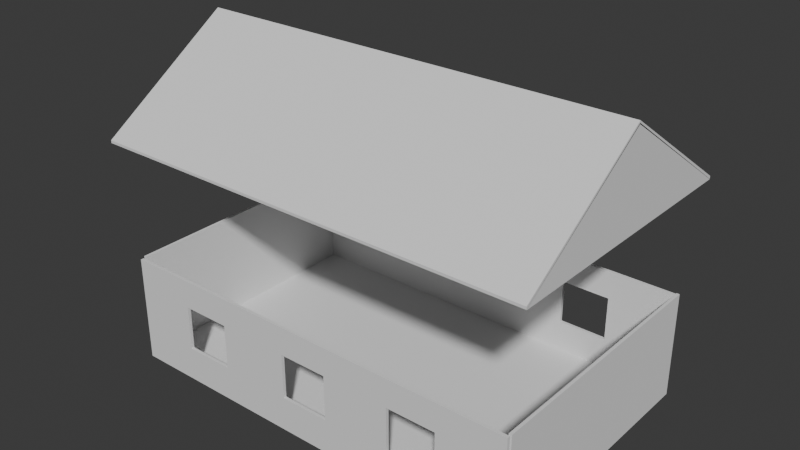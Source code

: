 # Source: Carpenter.blend  (saved by Blender 4.4.30; exported with 4.5.12 LTS)
import bpy
from mathutils import Matrix  # noqa: F401  (used for matrix-valued properties, if any)

bpy.ops.wm.read_factory_settings(use_empty=True)
scene = bpy.context.scene
scene.name = 'Scene'

# ---- collections
col_collection = bpy.data.collections.new('Collection'); scene.collection.children.link(col_collection)

# ---- world
world_world = bpy.data.worlds.new('World'); scene.world = world_world
world_world.use_nodes = True; world_world.node_tree.nodes.clear()
_N = world_world.node_tree.nodes; _L = world_world.node_tree.links
n0 = _N.new('ShaderNodeOutputWorld'); n0.name = 'World Output'; n0.location = (300, 300)
n1 = _N.new('ShaderNodeBackground'); n1.name = 'Background'; n1.location = (10, 300)
n1.inputs[0].default_value = (0.05088, 0.05088, 0.05088, 1.0)
_L.new(n1.outputs[0], n0.inputs[0])
n0.is_active_output = True
world_world.color = (0.05088, 0.05088, 0.05088)
world_world.sun_shadow_jitter_overblur = 0.0

# ---- meshes
me_cube_001 = bpy.data.meshes.new('Cube.001')
me_cube_001.from_pydata([(-1.0, -1.0, -1.0), (-1.0, -1.0, 1.0), (-1.0, 1.0, -1.0), (-1.0, 1.0, 1.0), (1.0, -1.0, -1.0), (1.0, -1.0, 1.0), (1.0, 1.0, -1.0), (1.0, 1.0, 1.0), (-1.0, -1.0, 168.0), (-1.0, -1.0, 170.0), (-1.0, 1.0, 168.0), (-1.0, 1.0, 170.0), (1.0, -1.0, 168.0), (1.0, -1.0, 170.0), (1.0, 1.0, 168.0), (1.0, 1.0, 170.0), (0.0, 1.0, 168.0), (0.0, 1.0, 170.0), (0.0, -1.0, 168.0), (0.0, -1.0, 170.0), (-0.4634, 0.4782, -1.0), (-0.118, 0.4782, -1.0), (0.118, 0.4782, -1.0), (0.4447, 0.4782, -1.0), (0.6807, -0.3589, -1.0), (0.6807, 0.4782, -1.0), (0.4447, -0.3589, -1.0), (-0.6994, -0.3589, -1.0), (-0.4634, -0.3589, -1.0), (-0.6994, 0.4782, -1.0), (-0.118, -0.3589, -1.0), (0.118, -0.3589, -1.0), (-0.6994, -0.3589, 1.0), (-0.6994, 0.4782, 1.0), (-0.4634, -0.3589, 1.0), (-0.4634, 0.4782, 1.0), (-0.118, 0.4782, 1.0), (0.4447, 0.4782, 1.0), (0.118, 0.4782, 1.0), (-0.118, -0.3589, 1.0), (0.118, -0.3589, 1.0), (0.4447, -0.3589, 1.0), (0.6807, -0.3589, 1.0), (0.6807, 0.4782, 1.0), (0.4447, 0.4782, 168.0), (0.4447, 0.1106, 168.0), (0.6807, -0.3589, 168.0), (0.6807, 0.4782, 168.0), (0.118, -0.3589, 168.0), (0.0, -0.3589, 168.0), (0.118, 0.3644, 168.0), (0.0, 0.4782, 168.0), (0.4447, -0.3589, 168.0), (0.118, 0.4782, 168.0), (-0.6994, -0.3589, 170.0), (-0.6994, 0.4782, 170.0), (-0.4634, 0.4782, 170.0), (-0.4634, 0.07327, 170.0), (-0.4634, -0.3589, 170.0), (0.0, -0.3589, 170.0), (0.0, 0.4782, 170.0), (-0.118, -0.2524, 170.0), (-0.118, 0.4782, 170.0), (-0.118, -0.3589, 170.0), (0.118, -0.3589, 170.0), (0.6807, 0.4782, 170.0), (0.4447, 0.4782, 170.0), (0.4447, -0.1106, 170.0), (0.118, 0.4782, 170.0), (0.4447, -0.3589, 170.0), (0.6807, -0.3589, 170.0), (-0.6994, 0.4782, 168.0), (-0.4634, 0.4782, 168.0), (-0.4634, -0.07327, 168.0), (-0.118, 0.4782, 168.0), (-0.118, -0.2451, 168.0), (-0.118, -0.3589, 168.0), (-0.6994, -0.3589, 168.0), (-0.4634, -0.3589, 168.0)], [], [(0, 1, 3, 2), (2, 3, 7, 6), (6, 7, 5, 4), (4, 5, 1, 0), (6, 4, 0, 2, 29, 27, 28, 30, 31, 22, 23, 26, 24, 25), (20, 29, 2, 6, 25, 23, 22, 21, 30, 28), (37, 38, 40, 39, 36, 35, 34, 32, 33, 3, 1, 5, 7, 43, 42, 41), (43, 7, 3, 33, 35, 36, 38, 37), (8, 9, 11, 10), (16, 17, 15, 14), (14, 15, 13, 12), (18, 19, 9, 8), (52, 48, 50, 45), (16, 14, 12, 18, 49, 48, 52, 46, 47, 44, 45, 50, 53, 51), (60, 17, 11, 9, 19, 59, 63, 58, 54, 55, 56, 57, 61, 62), (57, 58, 63, 61), (59, 19, 13, 15, 17, 60, 68, 66, 65, 70, 69, 67, 64), (66, 68, 64, 67), (18, 8, 10, 16, 51, 74, 72, 71, 77, 78, 73, 75, 76, 49), (75, 73, 72, 74), (12, 13, 19, 18), (10, 11, 17, 16), (41, 26, 23, 37), (69, 52, 45, 44, 66, 67), (25, 24, 42, 43), (47, 46, 70, 65), (24, 26, 41, 42), (46, 52, 69, 70), (37, 23, 25, 43), (66, 44, 47, 65), (74, 62, 61, 63, 76, 75), (39, 30, 21, 36), (53, 50, 48, 64, 68), (22, 31, 40, 38), (31, 30, 39, 40), (48, 49, 76, 63, 59, 64), (36, 21, 22, 38), (51, 53, 68, 60, 62, 74), (71, 55, 54, 77), (32, 27, 29, 33), (20, 28, 34, 35), (58, 57, 56, 72, 73, 78), (28, 27, 32, 34), (54, 58, 78, 77), (33, 29, 20, 35), (72, 56, 55, 71)])
_uv = me_cube_001.uv_layers.new(name='UVMap')
_uv.uv.foreach_set('vector', [0.375, 0.0, 0.625, 0.0, 0.625, 0.25, 0.375, 0.25, 0.375, 0.25, 0.625, 0.25, 0.625, 0.5, 0.375, 0.5, 0.375, 0.5, 0.625, 0.5, 0.625, 0.75, 0.375, 0.75, 0.375, 0.75, 0.625, 0.75, 0.625, 1.0, 0.375, 1.0, 0.375, 0.5, 0.375, 0.75, 0.125, 0.75, 0.125, 0.5, 0.1626, 0.5652, 0.1626, 0.6699, 0.1921, 0.6699, 0.2353, 0.6699, 0.2647, 0.6699, 0.2647, 0.5652, 0.3056, 0.5652, 0.3056, 0.6699, 0.3351, 0.6699, 0.3351, 0.5652, 0.1921, 0.5652, 0.1626, 0.5652, 0.125, 0.5, 0.375, 0.5, 0.3351, 0.5652, 0.3056, 0.5652, 0.2647, 0.5652, 0.2353, 0.5652, 0.2353, 0.6699, 0.1921, 0.6699, 0.6944, 0.5652, 0.7353, 0.5652, 0.7353, 0.6699, 0.7647, 0.6699, 0.7647, 0.5652, 0.8079, 0.5652, 0.8079, 0.6699, 0.8374, 0.6699, 0.8374, 0.5652, 0.875, 0.5, 0.875, 0.75, 0.625, 0.75, 0.625, 0.5, 0.6649, 0.5652, 0.6649, 0.6699, 0.6944, 0.6699, 0.6649, 0.5652, 0.625, 0.5, 0.875, 0.5, 0.8374, 0.5652, 0.8079, 0.5652, 0.7647, 0.5652, 0.7353, 0.5652, 0.6944, 0.5652, 0.375, 0.0, 0.625, 0.0, 0.625, 0.25, 0.375, 0.25, 0.375, 0.375, 0.625, 0.375, 0.625, 0.5, 0.375, 0.5, 0.375, 0.5, 0.625, 0.5, 0.625, 0.75, 0.375, 0.75, 0.375, 0.875, 0.625, 0.875, 0.625, 1.0, 0.375, 1.0, 0.3056, 0.6699, 0.2647, 0.6699, 0.2647, 0.5795, 0.3056, 0.6112, 0.25, 0.5, 0.375, 0.5, 0.375, 0.75, 0.25, 0.75, 0.25, 0.6699, 0.2647, 0.6699, 0.3056, 0.6699, 0.3351, 0.6699, 0.3351, 0.5652, 0.3056, 0.5652, 0.3056, 0.6112, 0.2647, 0.5795, 0.2647, 0.5652, 0.25, 0.5652, 0.75, 0.5652, 0.75, 0.5, 0.875, 0.5, 0.875, 0.75, 0.75, 0.75, 0.75, 0.6699, 0.7647, 0.6699, 0.8079, 0.6699, 0.8374, 0.6699, 0.8374, 0.5652, 0.8079, 0.5652, 0.8079, 0.6158, 0.7647, 0.6566, 0.7647, 0.5652, 0.8079, 0.6158, 0.8079, 0.6699, 0.7647, 0.6699, 0.7647, 0.6566, 0.75, 0.6699, 0.75, 0.75, 0.625, 0.75, 0.625, 0.5, 0.75, 0.5, 0.75, 0.5652, 0.7353, 0.5652, 0.6944, 0.5652, 0.6649, 0.5652, 0.6649, 0.6699, 0.6944, 0.6699, 0.6944, 0.6388, 0.7353, 0.6699, 0.6944, 0.5652, 0.7353, 0.5652, 0.7353, 0.6699, 0.6944, 0.6388, 0.25, 0.75, 0.125, 0.75, 0.125, 0.5, 0.25, 0.5, 0.25, 0.5652, 0.2353, 0.5652, 0.1921, 0.5652, 0.1626, 0.5652, 0.1626, 0.6699, 0.1921, 0.6699, 0.1921, 0.6342, 0.2353, 0.6556, 0.2353, 0.6699, 0.25, 0.6699, 0.2353, 0.6556, 0.1921, 0.6342, 0.1921, 0.5652, 0.2353, 0.5652, 0.375, 0.75, 0.625, 0.75, 0.625, 0.875, 0.375, 0.875, 0.375, 0.25, 0.625, 0.25, 0.625, 0.375, 0.375, 0.375, 0.375, 0.2179, 0.375, 0.2201, 0.625, 0.2201, 0.625, 0.2179, 0.375, 0.0318, 0.375, 0.034, 0.5152, 0.034, 0.625, 0.034, 0.625, 0.0318, 0.4492, 0.0318, 0.625, 0.5299, 0.375, 0.5299, 0.375, 0.5321, 0.625, 0.5321, 0.625, 0.716, 0.375, 0.716, 0.375, 0.7182, 0.625, 0.7182, 0.375, 0.5, 0.125, 0.75, 0.125, 0.75, 0.375, 0.5, 0.375, 0.5, 0.125, 0.75, 0.125, 0.75, 0.375, 0.5, 0.875, 0.5, 0.875, 0.5, 0.625, 0.75, 0.625, 0.75, 0.875, 0.5, 0.875, 0.5, 0.625, 0.75, 0.625, 0.75, 0.625, 0.034, 0.625, 0.0318, 0.4068, 0.0318, 0.375, 0.0318, 0.375, 0.034, 0.409, 0.034, 0.375, 0.2179, 0.375, 0.2201, 0.625, 0.2201, 0.625, 0.2179, 0.625, 0.716, 0.591, 0.716, 0.375, 0.716, 0.375, 0.7182, 0.625, 0.7182, 0.625, 0.5299, 0.375, 0.5299, 0.375, 0.5321, 0.625, 0.5321, 0.375, 0.5, 0.125, 0.75, 0.125, 0.75, 0.375, 0.5, 0.375, 0.5, 0.25, 0.5, 0.125, 0.75, 0.125, 0.75, 0.25, 0.5, 0.375, 0.5, 0.875, 0.5, 0.875, 0.5, 0.625, 0.75, 0.625, 0.75, 0.75, 0.5, 0.625, 0.75, 0.625, 0.75, 0.75, 0.5, 0.875, 0.5, 0.875, 0.5, 0.625, 0.034, 0.625, 0.0318, 0.375, 0.0318, 0.375, 0.034, 0.375, 0.2179, 0.375, 0.2201, 0.625, 0.2201, 0.625, 0.2179, 0.625, 0.5299, 0.375, 0.5299, 0.375, 0.5321, 0.625, 0.5321, 0.375, 0.7182, 0.5041, 0.7182, 0.625, 0.7182, 0.625, 0.716, 0.4603, 0.716, 0.375, 0.716, 0.375, 0.5, 0.125, 0.75, 0.125, 0.75, 0.375, 0.5, 0.125, 0.75, 0.375, 0.5, 0.375, 0.5, 0.125, 0.75, 0.875, 0.5, 0.875, 0.5, 0.625, 0.75, 0.625, 0.75, 0.625, 0.75, 0.625, 0.75, 0.875, 0.5, 0.875, 0.5])
me_cube_001.update()
me_cube_002 = bpy.data.meshes.new('Cube.002')
me_cube_002.from_pydata([(-1.0, -1.0, -1.0), (-1.0, -1.0, 1.0), (-1.0, 1.0, -1.0), (-1.0, 1.0, 1.0), (1.0, -1.0, -1.0), (1.0, -1.0, 1.0), (1.0, 1.0, -1.0), (1.0, 1.0, 1.0)], [], [(0, 1, 3, 2), (2, 3, 7, 6), (6, 7, 5, 4), (4, 5, 1, 0), (2, 6, 4, 0), (7, 3, 1, 5)])
_uv = me_cube_002.uv_layers.new(name='UVMap')
_uv.uv.foreach_set('vector', [0.375, 0.0, 0.625, 0.0, 0.625, 0.25, 0.375, 0.25, 0.375, 0.25, 0.625, 0.25, 0.625, 0.5, 0.375, 0.5, 0.375, 0.5, 0.625, 0.5, 0.625, 0.75, 0.375, 0.75, 0.375, 0.75, 0.625, 0.75, 0.625, 1.0, 0.375, 1.0, 0.125, 0.5, 0.375, 0.5, 0.375, 0.75, 0.125, 0.75, 0.625, 0.5, 0.875, 0.5, 0.875, 0.75, 0.625, 0.75])
me_cube_002.update()
me_cube_004 = bpy.data.meshes.new('Cube.004')
me_cube_004.from_pydata([(-1.0, -1.0, -1.0), (-1.0, -1.0, 1.0), (-1.0, 1.0, -1.0), (-1.0, 1.0, 1.0), (1.0, -1.0, -1.0), (1.0, -1.0, 1.0), (1.0, 1.0, -1.0), (1.0, 1.0, 1.0), (-1.01, -1.0, 278.7), (-1.01, -1.0, 280.7), (-1.01, 1.0, 278.7), (-1.01, 1.0, 280.7), (0.9991, -1.0, 278.7), (0.9991, -1.0, 280.7), (0.9991, 1.0, 278.7), (0.9991, 1.0, 280.7)], [], [(0, 1, 3, 2), (2, 3, 7, 6), (6, 7, 5, 4), (4, 5, 1, 0), (2, 6, 4, 0), (7, 3, 1, 5), (8, 9, 11, 10), (10, 11, 15, 14), (14, 15, 13, 12), (12, 13, 9, 8), (10, 14, 12, 8), (15, 11, 9, 13)])
_uv = me_cube_004.uv_layers.new(name='UVMap')
_uv.uv.foreach_set('vector', [0.375, 0.0, 0.625, 0.0, 0.625, 0.25, 0.375, 0.25, 0.375, 0.25, 0.625, 0.25, 0.625, 0.5, 0.375, 0.5, 0.375, 0.5, 0.625, 0.5, 0.625, 0.75, 0.375, 0.75, 0.375, 0.75, 0.625, 0.75, 0.625, 1.0, 0.375, 1.0, 0.125, 0.5, 0.375, 0.5, 0.375, 0.75, 0.125, 0.75, 0.625, 0.5, 0.875, 0.5, 0.875, 0.75, 0.625, 0.75, 0.375, 0.0, 0.625, 0.0, 0.625, 0.25, 0.375, 0.25, 0.375, 0.25, 0.625, 0.25, 0.625, 0.5, 0.375, 0.5, 0.375, 0.5, 0.625, 0.5, 0.625, 0.75, 0.375, 0.75, 0.375, 0.75, 0.625, 0.75, 0.625, 1.0, 0.375, 1.0, 0.125, 0.5, 0.375, 0.5, 0.375, 0.75, 0.125, 0.75, 0.625, 0.5, 0.875, 0.5, 0.875, 0.75, 0.625, 0.75])
me_cube_004.update()
me_cube_007 = bpy.data.meshes.new('Cube.007')
me_cube_007.from_pydata([(-1.0, -1.0, -1.0), (-1.0, -1.0, 1.0), (-1.0, 1.0, -1.0), (-1.0, 1.0, 1.0), (1.0, -1.0, -1.0), (1.0, -1.0, 1.0), (1.0, 1.0, -1.0), (1.0, 1.0, 1.0), (-1.0, -0.0004276, 60.47), (-1.0, -0.0004276, 62.47), (1.0, -0.0004276, 60.47), (1.0, -0.0004276, 62.47), (-0.9452, 1.0, -1.0), (-0.9452, 1.0, 1.0), (-0.9452, -1.0, -1.0), (-0.9452, -1.0, 1.0), (-0.9452, -0.0004276, 62.47), (-0.9452, -0.0004276, 60.47), (0.924, 1.0, 1.0), (-1.001, -1.0, -1.0), (0.924, -0.0004276, 62.47), (-1.001, 1.0, -1.0), (0.924, -1.0, 1.0), (0.924, -0.0004276, 60.47), (-1.001, -1.0, -0.8235), (1.0, -1.0, -0.8235), (1.0, 1.0, -0.8235), (-1.001, 1.0, -0.8235), (1.0, 0.0, -1.0), (-1.001, 0.0, -1.0), (1.0, 0.0, 61.12), (-1.001, 0.0, 61.12)], [], [(8, 9, 3, 2), (21, 18, 7, 6), (10, 11, 5, 4), (14, 15, 1, 0), (23, 10, 4, 19), (16, 9, 1, 15), (13, 3, 9, 16), (21, 6, 10, 23), (6, 7, 11, 10), (0, 1, 9, 8), (2, 12, 17, 8), (18, 13, 16, 20), (20, 16, 15, 22), (8, 17, 14, 0), (19, 22, 15, 14), (2, 3, 13, 12), (4, 5, 22, 19), (11, 20, 22, 5), (7, 18, 20, 11), (12, 21, 23, 17), (17, 23, 19, 14), (12, 13, 18, 21), (0, 14, 12, 2), (6, 21, 27, 26), (30, 31, 24, 25), (28, 6, 26, 30), (29, 19, 24, 31), (19, 4, 25, 24), (21, 29, 31, 27), (4, 28, 30, 25), (26, 27, 31, 30)])
_uv = me_cube_007.uv_layers.new(name='UVMap')
_uv.uv.foreach_set('vector', [0.375, 0.1249, 0.625, 0.1249, 0.625, 0.25, 0.375, 0.25, 0.375, 0.4905, 0.625, 0.4905, 0.625, 0.5, 0.375, 0.5, 0.375, 0.6251, 0.625, 0.6251, 0.625, 0.75, 0.375, 0.75, 0.375, 0.9931, 0.625, 0.9931, 0.625, 1.0, 0.375, 1.0, 0.3655, 0.6251, 0.375, 0.6251, 0.375, 0.75, 0.3655, 0.75, 0.8681, 0.6251, 0.875, 0.6251, 0.875, 0.75, 0.8681, 0.75, 0.8681, 0.5, 0.875, 0.5, 0.875, 0.6251, 0.8681, 0.6251, 0.3655, 0.5, 0.375, 0.5, 0.375, 0.6251, 0.3655, 0.6251, 0.375, 0.5, 0.625, 0.5, 0.625, 0.6251, 0.375, 0.6251, 0.375, 0.0, 0.625, 0.0, 0.625, 0.1249, 0.375, 0.1249, 0.125, 0.5, 0.1319, 0.5, 0.1319, 0.6251, 0.125, 0.6251, 0.6345, 0.5, 0.8681, 0.5, 0.8681, 0.6251, 0.6345, 0.6251, 0.6345, 0.6251, 0.8681, 0.6251, 0.8681, 0.75, 0.6345, 0.75, 0.125, 0.6251, 0.1319, 0.6251, 0.1319, 0.75, 0.125, 0.75, 0.375, 0.7595, 0.625, 0.7595, 0.625, 0.9931, 0.375, 0.9931, 0.375, 0.25, 0.625, 0.25, 0.625, 0.2569, 0.375, 0.2569, 0.375, 0.75, 0.625, 0.75, 0.625, 0.7595, 0.375, 0.7595, 0.625, 0.6251, 0.6345, 0.6251, 0.6345, 0.75, 0.625, 0.75, 0.625, 0.5, 0.6345, 0.5, 0.6345, 0.6251, 0.625, 0.6251, 0.1319, 0.5, 0.3655, 0.5, 0.3655, 0.6251, 0.1319, 0.6251, 0.1319, 0.6251, 0.3655, 0.6251, 0.3655, 0.75, 0.1319, 0.75, 0.375, 0.2569, 0.625, 0.2569, 0.625, 0.4905, 0.375, 0.4905, 0.125, 0.75, 0.1319, 0.75, 0.375, 0.2569, 0.375, 0.25, 0.375, 0.5, 0.3655, 0.5, 0.3655, 0.5, 0.375, 0.5, 0.375, 0.625, 0.3703, 0.6297, 0.375, 0.7595, 0.375, 0.75, 0.0, 0.0, 0.0, 0.0, 0.0, 0.0, 0.0, 0.0, 0.0, 0.0, 0.0, 0.0, 0.0, 0.0, 0.0, 0.0, 0.375, 0.7595, 0.375, 0.75, 0.375, 0.75, 0.375, 0.7595, 0.0, 0.0, 0.0, 0.0, 0.0, 0.0, 0.0, 0.0, 0.0, 0.0, 0.0, 0.0, 0.0, 0.0, 0.0, 0.0, 0.375, 0.5, 0.3655, 0.5, 0.3703, 0.6297, 0.375, 0.625])
me_cube_007.update()

# ---- objects
ob_cube = bpy.data.objects.new('Cube', me_cube_001)
ob_cube_001 = bpy.data.objects.new('Cube.001', me_cube_002)
ob_cube_003 = bpy.data.objects.new('Cube.003', me_cube_004)
ob_cube_005 = bpy.data.objects.new('Cube.005', me_cube_007)

# ---- transforms, parenting, visibility, modifiers, constraints
ob_cube.location = (0.0, 7.12, 2.889)
ob_cube.rotation_euler = (1.571, -0.0, 0.0)
ob_cube.scale = (11.66, 3.006, 0.08617)
ob_cube_001.location = (0.0, 0.0, 0.0)
ob_cube_001.scale = (11.66, 7.06, 0.08343)
ob_cube_003.location = (-11.74, 0.05307, 2.889)
ob_cube_003.rotation_euler = (1.571, -0.0, 1.571)
ob_cube_003.scale = (7.234, 3.006, 0.08343)
ob_cube_005.location = (-0.2731, 0.0, 12.29)
ob_cube_005.scale = (12.52, 7.637, 0.08343)

# ---- collection membership
col_collection.objects.link(ob_cube)
col_collection.objects.link(ob_cube_001)
col_collection.objects.link(ob_cube_003)
col_collection.objects.link(ob_cube_005)

# ---- scene / render settings (as saved in the file)
scene.frame_start = 1; scene.frame_end = 250; scene.frame_set(1)
scene.render.engine = 'BLENDER_EEVEE_NEXT'
bpy.context.view_layer.update()

# ---- added for rendering (the .blend has no active camera and no usable light): camera, sun
cam_auto = bpy.data.cameras.new('AutoCamera')
cam_auto.lens = 50.0
cam_auto.sensor_width = 36.0
cam_auto.clip_end = 1000.0
ob_auto_camera = bpy.data.objects.new('AutoCamera', cam_auto)
scene.collection.objects.link(ob_auto_camera)
ob_auto_camera.location = (31.3872, -37.9964, 34.0211)
ob_auto_camera.rotation_euler = (1.09748, -7.21219e-08, 0.694738)
scene.camera = ob_auto_camera
light_auto_sun = bpy.data.lights.new('AutoSun', 'SUN')
light_auto_sun.energy = 3.0
light_auto_sun.angle = 0.0523599
ob_auto_sun = bpy.data.objects.new('AutoSun', light_auto_sun)
scene.collection.objects.link(ob_auto_sun)
ob_auto_sun.rotation_euler = (0.872665, 0.174533, 0.523599)
bpy.context.view_layer.update()
